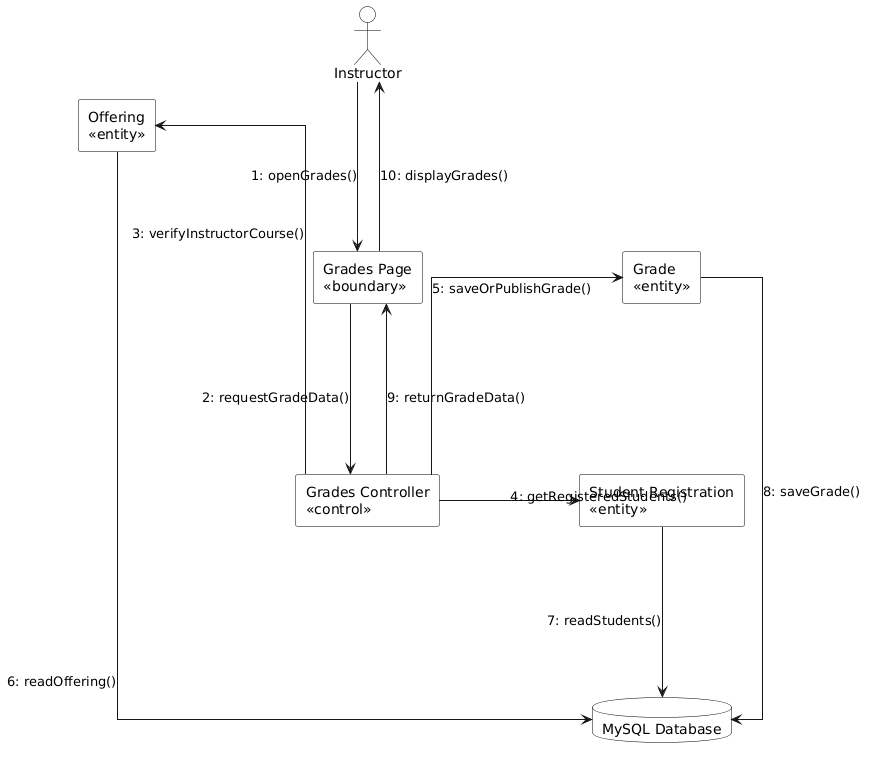

The diagram above was rendered by PlantUML. Its source (embedded in the PNG):
@startuml
left to right direction
skinparam backgroundColor white
skinparam shadowing false
skinparam linetype ortho
skinparam defaultFontName Times New Roman
skinparam nodesep 170
skinparam ranksep 140

skinparam actor {
  BackgroundColor white
  BorderColor black
  FontColor black
}
skinparam rectangle {
  BackgroundColor white
  BorderColor black
  FontColor black
}
skinparam database {
  BackgroundColor white
  BorderColor black
  FontColor black
}

actor "Instructor" as Instructor

rectangle "Grades Page\n<<boundary>>" as GradesPage
rectangle "Grades Controller\n<<control>>" as Controller
rectangle "Offering\n<<entity>>" as Offering
rectangle "Student Registration\n<<entity>>" as Registration
rectangle "Grade\n<<entity>>" as Grade
database "MySQL Database" as DB

Instructor -right-> GradesPage : 1: openGrades()
GradesPage -right-> Controller : 2: requestGradeData()

Controller -up-> Offering : 3: verifyInstructorCourse()
Controller -right-> Registration : 4: getRegisteredStudents()
Controller -down-> Grade : 5: saveOrPublishGrade()

Offering -right-> DB : 6: readOffering()
Registration -right-> DB : 7: readStudents()
Grade -right-> DB : 8: saveGrade()

Controller -left-> GradesPage : 9: returnGradeData()
GradesPage -left-> Instructor : 10: displayGrades()
@enduml